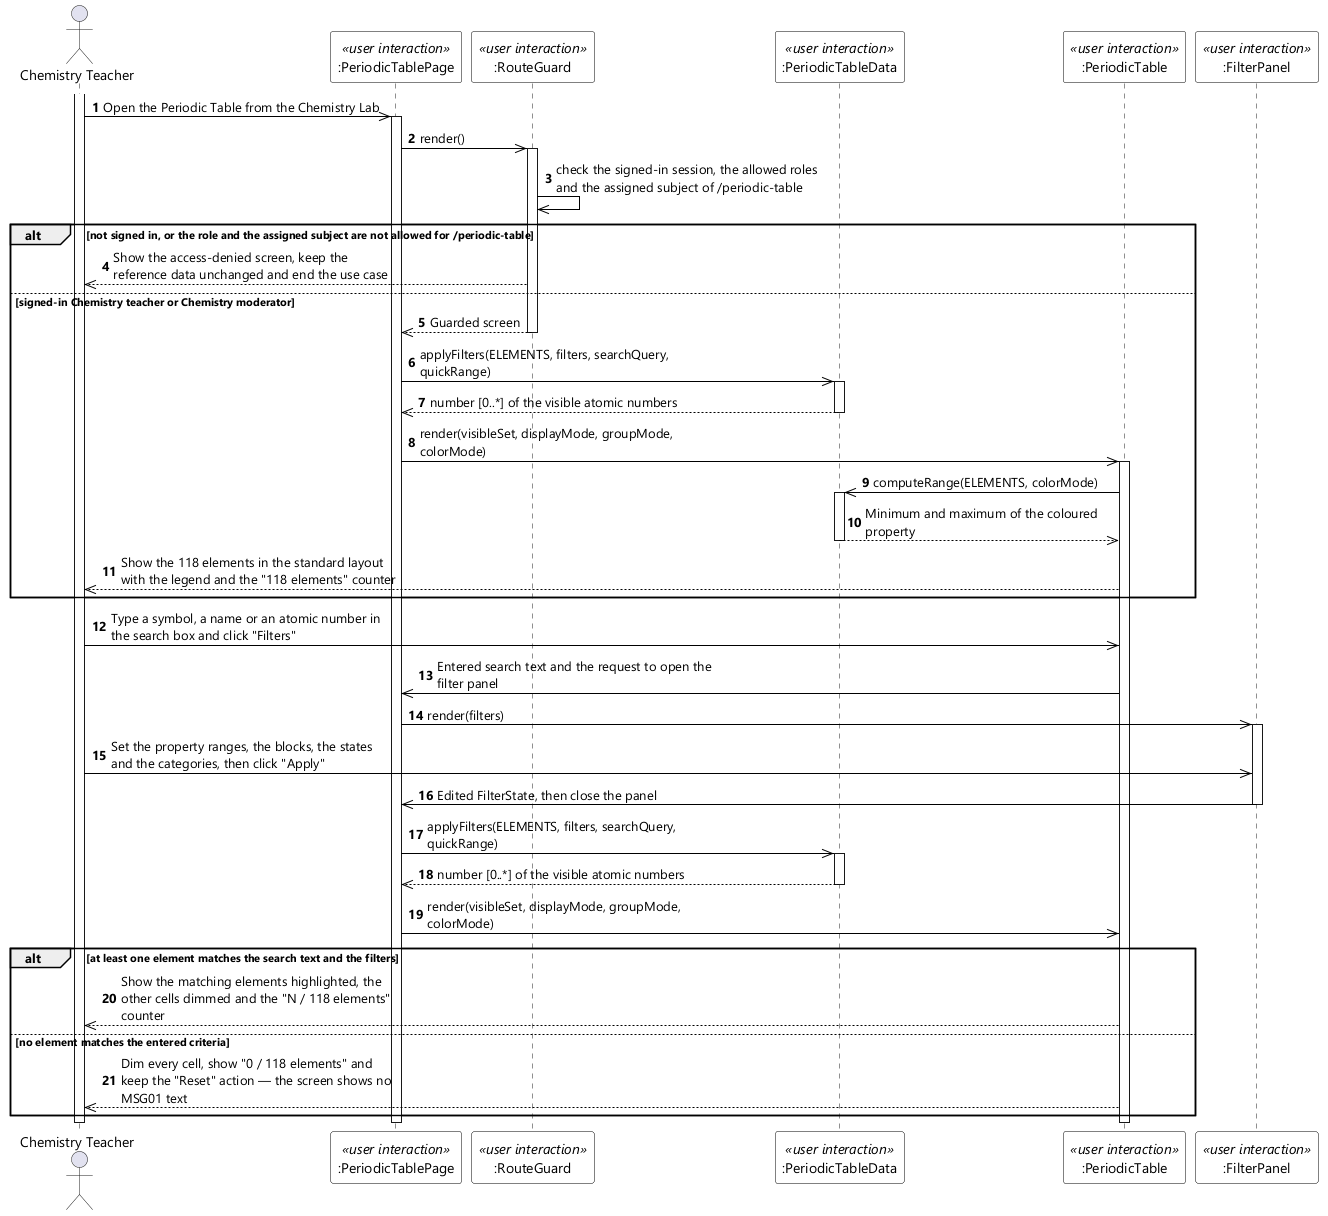

The diagram above was rendered by PlantUML. Its source (embedded in the PNG):
@startuml UC-56 View Periodic Table - Sequence Diagram (stereo)
skinparamlocked dpi 96
skinparam defaultFontName "Segoe UI"
skinparam shadowing false
skinparam ParticipantBackgroundColor #FFFFFF
skinparam ParticipantBorderColor #000000
skinparam ArrowColor #000000
skinparam sequenceMessageAlign left
skinparam maxMessageSize 280

actor "Chemistry Teacher" as Teacher
participant ":PeriodicTablePage" as PAGE <<user interaction>>
participant ":RouteGuard" as GUARD <<user interaction>>
participant ":PeriodicTableData" as DATA <<user interaction>>
participant ":PeriodicTable" as GRID <<user interaction>>
participant ":FilterPanel" as FILTER <<user interaction>>

autonumber
activate Teacher
Teacher ->> PAGE : Open the Periodic Table from the Chemistry Lab
activate PAGE
PAGE ->> GUARD : render()
activate GUARD
GUARD ->> GUARD : check the signed-in session, the allowed roles and the assigned subject of /periodic-table

alt not signed in, or the role and the assigned subject are not allowed for /periodic-table
  GUARD -->> Teacher : Show the access-denied screen, keep the reference data unchanged and end the use case
else signed-in Chemistry teacher or Chemistry moderator
  GUARD -->> PAGE : Guarded screen
  deactivate GUARD
  PAGE ->> DATA : applyFilters(ELEMENTS, filters, searchQuery, quickRange)
  activate DATA
  DATA -->> PAGE : number [0..*] of the visible atomic numbers
  deactivate DATA
  PAGE ->> GRID : render(visibleSet, displayMode, groupMode, colorMode)
  activate GRID
  GRID ->> DATA : computeRange(ELEMENTS, colorMode)
  activate DATA
  DATA -->> GRID : Minimum and maximum of the coloured property
  deactivate DATA
  GRID -->> Teacher : Show the 118 elements in the standard layout with the legend and the "118 elements" counter
end

Teacher ->> GRID : Type a symbol, a name or an atomic number in the search box and click "Filters"
GRID ->> PAGE : Entered search text and the request to open the filter panel
PAGE ->> FILTER : render(filters)
activate FILTER
Teacher ->> FILTER : Set the property ranges, the blocks, the states and the categories, then click "Apply"
FILTER ->> PAGE : Edited FilterState, then close the panel
deactivate FILTER
PAGE ->> DATA : applyFilters(ELEMENTS, filters, searchQuery, quickRange)
activate DATA
DATA -->> PAGE : number [0..*] of the visible atomic numbers
deactivate DATA
PAGE ->> GRID : render(visibleSet, displayMode, groupMode, colorMode)

alt at least one element matches the search text and the filters
  GRID -->> Teacher : Show the matching elements highlighted, the other cells dimmed and the "N / 118 elements" counter
else no element matches the entered criteria
  GRID -->> Teacher : Dim every cell, show "0 / 118 elements" and keep the "Reset" action — the screen shows no MSG01 text
end
deactivate GRID
deactivate PAGE
deactivate Teacher
@enduml